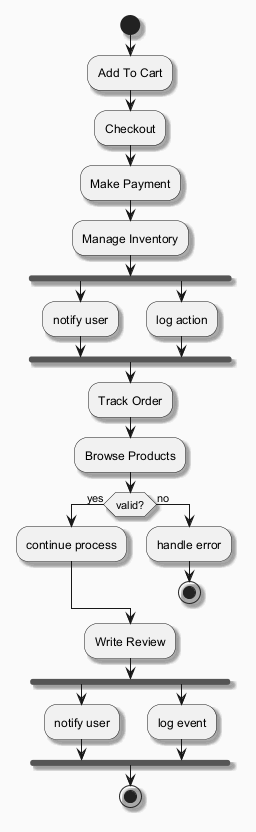

The diagram above was rendered by PlantUML. Its source (embedded in the PNG):
@startuml
skinparam backgroundColor #FAFAFA
skinparam classBackgroundColor #FFF3E0
skinparam classBorderColor #E65100
skinparam shadowing true
start
:Add To Cart;
:Checkout;
:Make Payment;
:Manage Inventory;
fork
:notify user;
fork again
:log action;
end fork
:Track Order;
:Browse Products;
if (valid?) then (yes)
:continue process;
else (no)
:handle error;
stop
endif
:Write Review;
fork
:notify user;
fork again
:log event;
end fork
stop
@enduml